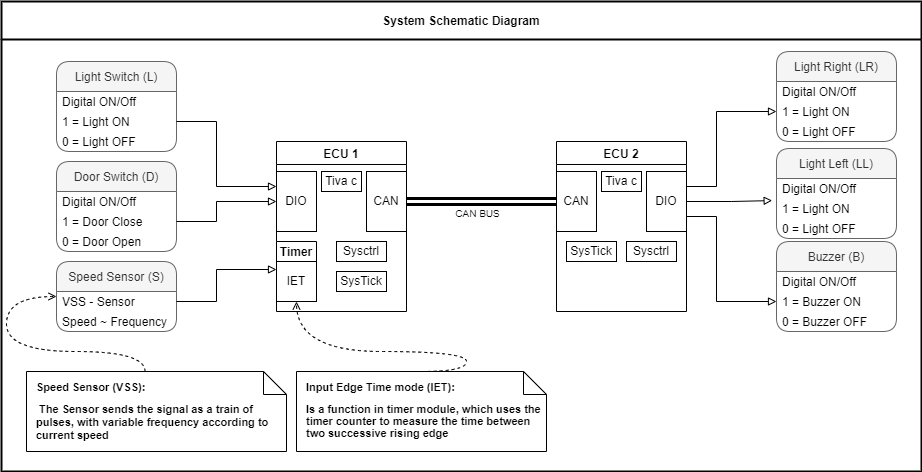

The diagram above was exported from draw.io. Its source (the exported page's mxGraphModel, read from the mxfile embedded in the PNG):
<mxGraphModel dx="782" dy="505" grid="1" gridSize="10" guides="1" tooltips="1" connect="1" arrows="1" fold="1" page="1" pageScale="1.5" pageWidth="1169" pageHeight="826" background="none" math="0" shadow="0">
  <root>
    <mxCell id="0" style=";html=1;" />
    <mxCell id="1" style=";html=1;" parent="0" />
    <mxCell id="ZNWrGHPJ3zRYy6MAshV5-1" value="System Schematic Diagram" style="swimlane;noLabel=0;connectable=0;allowArrows=1;container=1;collapsible=0;expand=0;autosize=1;deletable=0;startSize=38;strokeWidth=2;" parent="1" vertex="1">
      <mxGeometry x="10" y="30" width="920" height="470" as="geometry" />
    </mxCell>
    <mxCell id="A8w7WG_rjHKrOvw02FkJ-2" value="ECU 1" style="swimlane;startSize=23;expand=0;container=1;collapsible=0;" parent="ZNWrGHPJ3zRYy6MAshV5-1" vertex="1">
      <mxGeometry x="275" y="140" width="130" height="170" as="geometry">
        <mxRectangle x="660" y="310" width="80" height="30" as="alternateBounds" />
      </mxGeometry>
    </mxCell>
    <mxCell id="A8w7WG_rjHKrOvw02FkJ-3" value="DIO" style="rounded=0;whiteSpace=wrap;html=1;" parent="A8w7WG_rjHKrOvw02FkJ-2" vertex="1">
      <mxGeometry y="30" width="40" height="60" as="geometry" />
    </mxCell>
    <mxCell id="A8w7WG_rjHKrOvw02FkJ-7" value="CAN" style="rounded=0;whiteSpace=wrap;html=1;" parent="A8w7WG_rjHKrOvw02FkJ-2" vertex="1">
      <mxGeometry x="90" y="30" width="40" height="60" as="geometry" />
    </mxCell>
    <mxCell id="Fpfd3L6Ty4lBidbjEE7r-1" value="Tiva c" style="rounded=0;whiteSpace=wrap;html=1;" parent="A8w7WG_rjHKrOvw02FkJ-2" vertex="1">
      <mxGeometry x="45" y="30" width="40" height="20" as="geometry" />
    </mxCell>
    <mxCell id="Fpfd3L6Ty4lBidbjEE7r-4" value="Timer" style="swimlane;startSize=20;collapsible=0;container=1;portConstraintRotation=0;" parent="A8w7WG_rjHKrOvw02FkJ-2" vertex="1">
      <mxGeometry y="100" width="40" height="60" as="geometry" />
    </mxCell>
    <mxCell id="A8w7WG_rjHKrOvw02FkJ-4" value="IET" style="rounded=0;whiteSpace=wrap;html=1;" parent="Fpfd3L6Ty4lBidbjEE7r-4" vertex="1">
      <mxGeometry y="20" width="40" height="40" as="geometry" />
    </mxCell>
    <mxCell id="Fpfd3L6Ty4lBidbjEE7r-7" value="Sysctrl" style="rounded=0;whiteSpace=wrap;html=1;" parent="A8w7WG_rjHKrOvw02FkJ-2" vertex="1">
      <mxGeometry x="60" y="100" width="50" height="20" as="geometry" />
    </mxCell>
    <mxCell id="Fpfd3L6Ty4lBidbjEE7r-8" value="SysTick" style="rounded=0;whiteSpace=wrap;html=1;" parent="A8w7WG_rjHKrOvw02FkJ-2" vertex="1">
      <mxGeometry x="60" y="130" width="50" height="20" as="geometry" />
    </mxCell>
    <mxCell id="A8w7WG_rjHKrOvw02FkJ-10" value="Door Switch (D)" style="swimlane;fontStyle=0;childLayout=stackLayout;horizontal=1;startSize=30;horizontalStack=0;resizeParent=1;resizeParentMax=0;resizeLast=0;collapsible=0;marginBottom=0;fillColor=#f5f5f5;strokeColor=#666666;fontColor=#333333;gradientColor=none;swimlaneLine=1;glass=0;rounded=1;shadow=0;sketch=0;noLabel=0;perimeter=rectanglePerimeter;" parent="ZNWrGHPJ3zRYy6MAshV5-1" vertex="1">
      <mxGeometry x="55" y="160" width="120" height="90" as="geometry">
        <mxRectangle x="410" y="360" width="140" height="30" as="alternateBounds" />
      </mxGeometry>
    </mxCell>
    <mxCell id="A8w7WG_rjHKrOvw02FkJ-11" value="Digital ON/Off" style="text;strokeColor=none;fillColor=none;align=left;verticalAlign=middle;spacingLeft=4;spacingRight=4;overflow=hidden;points=[[0,0.5],[1,0.5]];portConstraint=eastwest;rotatable=0;" parent="A8w7WG_rjHKrOvw02FkJ-10" vertex="1">
      <mxGeometry y="30" width="120" height="20" as="geometry" />
    </mxCell>
    <mxCell id="A8w7WG_rjHKrOvw02FkJ-12" value="1 = Door Close" style="text;strokeColor=none;fillColor=none;align=left;verticalAlign=middle;spacingLeft=4;spacingRight=4;overflow=hidden;points=[[0,0.5],[1,0.5]];portConstraint=eastwest;rotatable=0;" parent="A8w7WG_rjHKrOvw02FkJ-10" vertex="1">
      <mxGeometry y="50" width="120" height="20" as="geometry" />
    </mxCell>
    <mxCell id="A8w7WG_rjHKrOvw02FkJ-13" value="0 = Door Open" style="text;strokeColor=none;fillColor=none;align=left;verticalAlign=middle;spacingLeft=4;spacingRight=4;overflow=hidden;points=[[0,0.5],[1,0.5]];portConstraint=eastwest;rotatable=0;" parent="A8w7WG_rjHKrOvw02FkJ-10" vertex="1">
      <mxGeometry y="70" width="120" height="20" as="geometry" />
    </mxCell>
    <mxCell id="A8w7WG_rjHKrOvw02FkJ-17" value="Light Switch (L)" style="swimlane;fontStyle=0;childLayout=stackLayout;horizontal=1;startSize=30;horizontalStack=0;resizeParent=1;resizeParentMax=0;resizeLast=0;collapsible=0;marginBottom=0;fillColor=#f5f5f5;strokeColor=#666666;fontColor=#333333;gradientColor=none;swimlaneLine=1;glass=0;rounded=1;shadow=0;sketch=0;noLabel=0;perimeter=rectanglePerimeter;" parent="ZNWrGHPJ3zRYy6MAshV5-1" vertex="1">
      <mxGeometry x="55" y="60" width="120" height="90" as="geometry">
        <mxRectangle x="410" y="360" width="140" height="30" as="alternateBounds" />
      </mxGeometry>
    </mxCell>
    <mxCell id="A8w7WG_rjHKrOvw02FkJ-18" value="Digital ON/Off" style="text;strokeColor=none;fillColor=none;align=left;verticalAlign=middle;spacingLeft=4;spacingRight=4;overflow=hidden;points=[[0,0.5],[1,0.5]];portConstraint=eastwest;rotatable=0;" parent="A8w7WG_rjHKrOvw02FkJ-17" vertex="1">
      <mxGeometry y="30" width="120" height="20" as="geometry" />
    </mxCell>
    <mxCell id="A8w7WG_rjHKrOvw02FkJ-19" value="1 = Light ON" style="text;strokeColor=none;fillColor=none;align=left;verticalAlign=middle;spacingLeft=4;spacingRight=4;overflow=hidden;points=[[0,0.5],[1,0.5]];portConstraint=eastwest;rotatable=0;" parent="A8w7WG_rjHKrOvw02FkJ-17" vertex="1">
      <mxGeometry y="50" width="120" height="20" as="geometry" />
    </mxCell>
    <mxCell id="A8w7WG_rjHKrOvw02FkJ-20" value="0 = Light OFF" style="text;strokeColor=none;fillColor=none;align=left;verticalAlign=middle;spacingLeft=4;spacingRight=4;overflow=hidden;points=[[0,0.5],[1,0.5]];portConstraint=eastwest;rotatable=0;" parent="A8w7WG_rjHKrOvw02FkJ-17" vertex="1">
      <mxGeometry y="70" width="120" height="20" as="geometry" />
    </mxCell>
    <mxCell id="A8w7WG_rjHKrOvw02FkJ-21" value="" style="edgeStyle=orthogonalEdgeStyle;rounded=0;orthogonalLoop=1;jettySize=auto;html=1;exitX=1;exitY=0.5;exitDx=0;exitDy=0;entryX=0;entryY=0.25;entryDx=0;entryDy=0;fontSize=7;verticalAlign=middle;endArrow=block;endFill=0;" parent="ZNWrGHPJ3zRYy6MAshV5-1" source="A8w7WG_rjHKrOvw02FkJ-19" target="A8w7WG_rjHKrOvw02FkJ-3" edge="1">
      <mxGeometry x="0.4595" relative="1" as="geometry">
        <Array as="points">
          <mxPoint x="215" y="120" />
          <mxPoint x="215" y="185" />
        </Array>
        <mxPoint as="offset" />
      </mxGeometry>
    </mxCell>
    <mxCell id="A8w7WG_rjHKrOvw02FkJ-24" value="Speed Sensor (S)" style="swimlane;fontStyle=0;childLayout=stackLayout;horizontal=1;startSize=30;horizontalStack=0;resizeParent=1;resizeParentMax=0;resizeLast=0;collapsible=0;marginBottom=0;fillColor=#f5f5f5;strokeColor=#666666;fontColor=#333333;gradientColor=none;swimlaneLine=1;glass=0;rounded=1;shadow=0;sketch=0;noLabel=0;perimeter=rectanglePerimeter;" parent="ZNWrGHPJ3zRYy6MAshV5-1" vertex="1">
      <mxGeometry x="55" y="260" width="120" height="70" as="geometry">
        <mxRectangle x="410" y="360" width="140" height="30" as="alternateBounds" />
      </mxGeometry>
    </mxCell>
    <mxCell id="A8w7WG_rjHKrOvw02FkJ-25" value="VSS - Sensor" style="text;strokeColor=none;fillColor=none;align=left;verticalAlign=middle;spacingLeft=4;spacingRight=4;overflow=hidden;points=[[0,0.5],[1,0.5]];portConstraint=eastwest;rotatable=0;" parent="A8w7WG_rjHKrOvw02FkJ-24" vertex="1">
      <mxGeometry y="30" width="120" height="20" as="geometry" />
    </mxCell>
    <mxCell id="A8w7WG_rjHKrOvw02FkJ-26" value="Speed ~ Frequency" style="text;strokeColor=none;fillColor=none;align=left;verticalAlign=middle;spacingLeft=4;spacingRight=4;overflow=hidden;points=[[0,0.5],[1,0.5]];portConstraint=eastwest;rotatable=0;" parent="A8w7WG_rjHKrOvw02FkJ-24" vertex="1">
      <mxGeometry y="50" width="120" height="20" as="geometry" />
    </mxCell>
    <mxCell id="A8w7WG_rjHKrOvw02FkJ-33" value="ECU 2" style="swimlane;startSize=23;expand=0;container=1;collapsible=0;" parent="ZNWrGHPJ3zRYy6MAshV5-1" vertex="1">
      <mxGeometry x="555" y="140" width="130" height="170" as="geometry">
        <mxRectangle x="660" y="310" width="80" height="30" as="alternateBounds" />
      </mxGeometry>
    </mxCell>
    <mxCell id="A8w7WG_rjHKrOvw02FkJ-38" style="edgeStyle=orthogonalEdgeStyle;rounded=0;orthogonalLoop=1;jettySize=auto;html=1;exitX=0.5;exitY=1;exitDx=0;exitDy=0;" parent="A8w7WG_rjHKrOvw02FkJ-33" edge="1">
      <mxGeometry relative="1" as="geometry">
        <mxPoint x="35" y="150" as="sourcePoint" />
        <mxPoint x="35" y="150" as="targetPoint" />
      </mxGeometry>
    </mxCell>
    <mxCell id="A8w7WG_rjHKrOvw02FkJ-39" value="CAN" style="rounded=0;whiteSpace=wrap;html=1;" parent="A8w7WG_rjHKrOvw02FkJ-33" vertex="1">
      <mxGeometry y="30" width="40" height="60" as="geometry" />
    </mxCell>
    <mxCell id="A8w7WG_rjHKrOvw02FkJ-34" value="DIO" style="rounded=0;whiteSpace=wrap;html=1;" parent="A8w7WG_rjHKrOvw02FkJ-33" vertex="1">
      <mxGeometry x="90" y="30" width="40" height="60" as="geometry" />
    </mxCell>
    <mxCell id="Fpfd3L6Ty4lBidbjEE7r-9" value="Tiva c" style="rounded=0;whiteSpace=wrap;html=1;" parent="A8w7WG_rjHKrOvw02FkJ-33" vertex="1">
      <mxGeometry x="45" y="30" width="40" height="20" as="geometry" />
    </mxCell>
    <mxCell id="Fpfd3L6Ty4lBidbjEE7r-11" value="Sysctrl" style="rounded=0;whiteSpace=wrap;html=1;" parent="A8w7WG_rjHKrOvw02FkJ-33" vertex="1">
      <mxGeometry x="70" y="100" width="50" height="20" as="geometry" />
    </mxCell>
    <mxCell id="Fpfd3L6Ty4lBidbjEE7r-12" value="SysTick" style="rounded=0;whiteSpace=wrap;html=1;" parent="A8w7WG_rjHKrOvw02FkJ-33" vertex="1">
      <mxGeometry x="10" y="100" width="50" height="20" as="geometry" />
    </mxCell>
    <mxCell id="A8w7WG_rjHKrOvw02FkJ-40" value="CAN BUS" style="edgeStyle=orthogonalEdgeStyle;rounded=0;orthogonalLoop=1;jettySize=auto;html=1;fontSize=10;endArrow=block;endFill=0;shape=link;strokeWidth=3;verticalAlign=top;exitX=1;exitY=0.5;exitDx=0;exitDy=0;entryX=0;entryY=0.5;entryDx=0;entryDy=0;" parent="ZNWrGHPJ3zRYy6MAshV5-1" source="A8w7WG_rjHKrOvw02FkJ-7" target="A8w7WG_rjHKrOvw02FkJ-39" edge="1">
      <mxGeometry x="-0.0476" relative="1" as="geometry">
        <mxPoint x="425" y="200" as="sourcePoint" />
        <mxPoint x="595" y="200" as="targetPoint" />
        <mxPoint as="offset" />
      </mxGeometry>
    </mxCell>
    <mxCell id="A8w7WG_rjHKrOvw02FkJ-43" value="Light Right (LR)" style="swimlane;fontStyle=0;childLayout=stackLayout;horizontal=1;startSize=30;horizontalStack=0;resizeParent=1;resizeParentMax=0;resizeLast=0;collapsible=0;marginBottom=0;fillColor=#f5f5f5;strokeColor=#666666;fontColor=#333333;gradientColor=none;swimlaneLine=1;glass=0;rounded=1;shadow=0;sketch=0;noLabel=0;perimeter=rectanglePerimeter;" parent="ZNWrGHPJ3zRYy6MAshV5-1" vertex="1">
      <mxGeometry x="775" y="50" width="120" height="90" as="geometry">
        <mxRectangle x="410" y="360" width="140" height="30" as="alternateBounds" />
      </mxGeometry>
    </mxCell>
    <mxCell id="A8w7WG_rjHKrOvw02FkJ-44" value="Digital ON/Off" style="text;strokeColor=none;fillColor=none;align=left;verticalAlign=middle;spacingLeft=4;spacingRight=4;overflow=hidden;points=[[0,0.5],[1,0.5]];portConstraint=eastwest;rotatable=0;" parent="A8w7WG_rjHKrOvw02FkJ-43" vertex="1">
      <mxGeometry y="30" width="120" height="20" as="geometry" />
    </mxCell>
    <mxCell id="A8w7WG_rjHKrOvw02FkJ-45" value="1 = Light ON" style="text;strokeColor=none;fillColor=none;align=left;verticalAlign=middle;spacingLeft=4;spacingRight=4;overflow=hidden;points=[[0,0.5],[1,0.5]];portConstraint=eastwest;rotatable=0;" parent="A8w7WG_rjHKrOvw02FkJ-43" vertex="1">
      <mxGeometry y="50" width="120" height="20" as="geometry" />
    </mxCell>
    <mxCell id="A8w7WG_rjHKrOvw02FkJ-46" value="0 = Light OFF" style="text;strokeColor=none;fillColor=none;align=left;verticalAlign=middle;spacingLeft=4;spacingRight=4;overflow=hidden;points=[[0,0.5],[1,0.5]];portConstraint=eastwest;rotatable=0;" parent="A8w7WG_rjHKrOvw02FkJ-43" vertex="1">
      <mxGeometry y="70" width="120" height="20" as="geometry" />
    </mxCell>
    <mxCell id="A8w7WG_rjHKrOvw02FkJ-47" value="Light Left (LL)" style="swimlane;fontStyle=0;childLayout=stackLayout;horizontal=1;startSize=30;horizontalStack=0;resizeParent=1;resizeParentMax=0;resizeLast=0;collapsible=0;marginBottom=0;fillColor=#f5f5f5;strokeColor=#666666;fontColor=#333333;gradientColor=none;swimlaneLine=1;glass=0;rounded=1;shadow=0;sketch=0;noLabel=0;perimeter=rectanglePerimeter;" parent="ZNWrGHPJ3zRYy6MAshV5-1" vertex="1">
      <mxGeometry x="775" y="147" width="120" height="90" as="geometry">
        <mxRectangle x="410" y="360" width="140" height="30" as="alternateBounds" />
      </mxGeometry>
    </mxCell>
    <mxCell id="A8w7WG_rjHKrOvw02FkJ-48" value="Digital ON/Off" style="text;strokeColor=none;fillColor=none;align=left;verticalAlign=middle;spacingLeft=4;spacingRight=4;overflow=hidden;points=[[0,0.5],[1,0.5]];portConstraint=eastwest;rotatable=0;" parent="A8w7WG_rjHKrOvw02FkJ-47" vertex="1">
      <mxGeometry y="30" width="120" height="20" as="geometry" />
    </mxCell>
    <mxCell id="A8w7WG_rjHKrOvw02FkJ-49" value="1 = Light ON" style="text;strokeColor=none;fillColor=none;align=left;verticalAlign=middle;spacingLeft=4;spacingRight=4;overflow=hidden;points=[[0,0.5],[1,0.5]];portConstraint=eastwest;rotatable=0;" parent="A8w7WG_rjHKrOvw02FkJ-47" vertex="1">
      <mxGeometry y="50" width="120" height="20" as="geometry" />
    </mxCell>
    <mxCell id="A8w7WG_rjHKrOvw02FkJ-50" value="0 = Light OFF" style="text;strokeColor=none;fillColor=none;align=left;verticalAlign=middle;spacingLeft=4;spacingRight=4;overflow=hidden;points=[[0,0.5],[1,0.5]];portConstraint=eastwest;rotatable=0;" parent="A8w7WG_rjHKrOvw02FkJ-47" vertex="1">
      <mxGeometry y="70" width="120" height="20" as="geometry" />
    </mxCell>
    <mxCell id="A8w7WG_rjHKrOvw02FkJ-51" value="Buzzer (B)" style="swimlane;fontStyle=0;childLayout=stackLayout;horizontal=1;startSize=30;horizontalStack=0;resizeParent=1;resizeParentMax=0;resizeLast=0;collapsible=0;marginBottom=0;fillColor=#f5f5f5;strokeColor=#666666;fontColor=#333333;gradientColor=none;swimlaneLine=1;glass=0;rounded=1;shadow=0;sketch=0;noLabel=0;perimeter=rectanglePerimeter;" parent="ZNWrGHPJ3zRYy6MAshV5-1" vertex="1">
      <mxGeometry x="775" y="240" width="120" height="90" as="geometry">
        <mxRectangle x="410" y="360" width="140" height="30" as="alternateBounds" />
      </mxGeometry>
    </mxCell>
    <mxCell id="A8w7WG_rjHKrOvw02FkJ-52" value="Digital ON/Off" style="text;strokeColor=none;fillColor=none;align=left;verticalAlign=middle;spacingLeft=4;spacingRight=4;overflow=hidden;points=[[0,0.5],[1,0.5]];portConstraint=eastwest;rotatable=0;" parent="A8w7WG_rjHKrOvw02FkJ-51" vertex="1">
      <mxGeometry y="30" width="120" height="20" as="geometry" />
    </mxCell>
    <mxCell id="A8w7WG_rjHKrOvw02FkJ-53" value="1 = Buzzer ON" style="text;strokeColor=none;fillColor=none;align=left;verticalAlign=middle;spacingLeft=4;spacingRight=4;overflow=hidden;points=[[0,0.5],[1,0.5]];portConstraint=eastwest;rotatable=0;" parent="A8w7WG_rjHKrOvw02FkJ-51" vertex="1">
      <mxGeometry y="50" width="120" height="20" as="geometry" />
    </mxCell>
    <mxCell id="A8w7WG_rjHKrOvw02FkJ-54" value="0 = Buzzer OFF" style="text;strokeColor=none;fillColor=none;align=left;verticalAlign=middle;spacingLeft=4;spacingRight=4;overflow=hidden;points=[[0,0.5],[1,0.5]];portConstraint=eastwest;rotatable=0;" parent="A8w7WG_rjHKrOvw02FkJ-51" vertex="1">
      <mxGeometry y="70" width="120" height="20" as="geometry" />
    </mxCell>
    <mxCell id="A8w7WG_rjHKrOvw02FkJ-55" style="edgeStyle=orthogonalEdgeStyle;rounded=0;orthogonalLoop=1;jettySize=auto;html=1;exitX=1;exitY=0.25;exitDx=0;exitDy=0;entryX=0;entryY=0.5;entryDx=0;entryDy=0;strokeWidth=1;fontSize=10;endArrow=block;endFill=0;" parent="ZNWrGHPJ3zRYy6MAshV5-1" source="A8w7WG_rjHKrOvw02FkJ-34" target="A8w7WG_rjHKrOvw02FkJ-45" edge="1">
      <mxGeometry relative="1" as="geometry">
        <Array as="points">
          <mxPoint x="715" y="185" />
          <mxPoint x="715" y="110" />
        </Array>
      </mxGeometry>
    </mxCell>
    <mxCell id="A8w7WG_rjHKrOvw02FkJ-56" style="edgeStyle=orthogonalEdgeStyle;rounded=0;orthogonalLoop=1;jettySize=auto;html=1;exitX=1;exitY=0.5;exitDx=0;exitDy=0;entryX=-0.036;entryY=0.104;entryDx=0;entryDy=0;entryPerimeter=0;strokeWidth=1;fontSize=10;endArrow=block;endFill=0;" parent="ZNWrGHPJ3zRYy6MAshV5-1" source="A8w7WG_rjHKrOvw02FkJ-34" target="A8w7WG_rjHKrOvw02FkJ-49" edge="1">
      <mxGeometry relative="1" as="geometry" />
    </mxCell>
    <mxCell id="A8w7WG_rjHKrOvw02FkJ-57" style="edgeStyle=orthogonalEdgeStyle;rounded=0;orthogonalLoop=1;jettySize=auto;html=1;exitX=1;exitY=0.75;exitDx=0;exitDy=0;entryX=0;entryY=0.5;entryDx=0;entryDy=0;strokeWidth=1;fontSize=10;endArrow=block;endFill=0;" parent="ZNWrGHPJ3zRYy6MAshV5-1" source="A8w7WG_rjHKrOvw02FkJ-34" target="A8w7WG_rjHKrOvw02FkJ-53" edge="1">
      <mxGeometry relative="1" as="geometry">
        <Array as="points">
          <mxPoint x="715" y="215" />
          <mxPoint x="715" y="300" />
        </Array>
      </mxGeometry>
    </mxCell>
    <mxCell id="A8w7WG_rjHKrOvw02FkJ-58" style="edgeStyle=orthogonalEdgeStyle;rounded=0;orthogonalLoop=1;jettySize=auto;html=1;exitX=1;exitY=0.5;exitDx=0;exitDy=0;entryX=0;entryY=0.5;entryDx=0;entryDy=0;strokeWidth=1;fontSize=10;endArrow=block;endFill=0;" parent="ZNWrGHPJ3zRYy6MAshV5-1" source="A8w7WG_rjHKrOvw02FkJ-12" target="A8w7WG_rjHKrOvw02FkJ-3" edge="1">
      <mxGeometry relative="1" as="geometry">
        <Array as="points">
          <mxPoint x="215" y="220" />
          <mxPoint x="215" y="200" />
        </Array>
      </mxGeometry>
    </mxCell>
    <mxCell id="A8w7WG_rjHKrOvw02FkJ-59" style="edgeStyle=orthogonalEdgeStyle;rounded=0;orthogonalLoop=1;jettySize=auto;html=1;exitX=1;exitY=0.5;exitDx=0;exitDy=0;strokeWidth=1;fontSize=10;endArrow=block;endFill=0;" parent="ZNWrGHPJ3zRYy6MAshV5-1" source="A8w7WG_rjHKrOvw02FkJ-25" edge="1">
      <mxGeometry relative="1" as="geometry">
        <Array as="points">
          <mxPoint x="215" y="300" />
          <mxPoint x="215" y="268" />
        </Array>
        <mxPoint x="275" y="268" as="targetPoint" />
      </mxGeometry>
    </mxCell>
    <mxCell id="A8w7WG_rjHKrOvw02FkJ-72" style="edgeStyle=orthogonalEdgeStyle;curved=1;rounded=0;orthogonalLoop=1;jettySize=auto;html=1;exitX=0;exitY=0;exitDx=118.5;exitDy=0;exitPerimeter=0;entryX=0;entryY=0.5;entryDx=0;entryDy=0;strokeWidth=1;fontSize=11;endArrow=open;endFill=0;dashed=1;" parent="ZNWrGHPJ3zRYy6MAshV5-1" source="A8w7WG_rjHKrOvw02FkJ-67" target="A8w7WG_rjHKrOvw02FkJ-24" edge="1">
      <mxGeometry relative="1" as="geometry" />
    </mxCell>
    <mxCell id="A8w7WG_rjHKrOvw02FkJ-67" value="&lt;p style=&quot;margin: 10px 0px 0px 10px; text-align: left; line-height: 1.1; font-size: 11px;&quot;&gt;&lt;b style=&quot;font-size: 11px;&quot;&gt;Speed Sensor (VSS):&lt;/b&gt;&lt;/p&gt;&lt;p style=&quot;margin: 10px 0px 0px 10px; text-align: left; font-size: 11px;&quot;&gt;&lt;b style=&quot;font-size: 11px;&quot;&gt;&amp;nbsp;&lt;/b&gt;&lt;b style=&quot;font-size: 11px;&quot;&gt;The Sensor sends the signal as a train of pulses,&amp;nbsp;&lt;/b&gt;&lt;b style=&quot;font-size: 11px;&quot;&gt;with variable frequency according to current speed&lt;/b&gt;&lt;/p&gt;" style="shape=note;size=23;spacingLeft=3;html=1;overflow=fill;rounded=1;shadow=0;glass=0;sketch=0;fontSize=11;gradientColor=none;verticalAlign=middle;labelPosition=center;verticalLabelPosition=middle;align=center;labelBackgroundColor=none;labelBorderColor=none;spacing=-2;whiteSpace=wrap;" parent="ZNWrGHPJ3zRYy6MAshV5-1" vertex="1">
      <mxGeometry x="25" y="370" width="260" height="80" as="geometry" />
    </mxCell>
    <mxCell id="Fpfd3L6Ty4lBidbjEE7r-3" style="edgeStyle=orthogonalEdgeStyle;rounded=0;orthogonalLoop=1;jettySize=auto;html=1;exitX=0.5;exitY=0;exitDx=0;exitDy=0;exitPerimeter=0;dashed=1;endArrow=open;endFill=0;curved=1;entryX=0.5;entryY=1;entryDx=0;entryDy=0;" parent="ZNWrGHPJ3zRYy6MAshV5-1" source="Fpfd3L6Ty4lBidbjEE7r-2" target="Fpfd3L6Ty4lBidbjEE7r-4" edge="1">
      <mxGeometry relative="1" as="geometry">
        <mxPoint x="255" y="340" as="targetPoint" />
        <Array as="points">
          <mxPoint x="465" y="370" />
          <mxPoint x="465" y="350" />
          <mxPoint x="295" y="350" />
        </Array>
      </mxGeometry>
    </mxCell>
    <mxCell id="Fpfd3L6Ty4lBidbjEE7r-2" value="&lt;p style=&quot;margin: 10px 0px 0px 10px; text-align: left; line-height: 1.1; font-size: 11px;&quot;&gt;&lt;b&gt;Input Edge Time mode (IET):&lt;/b&gt;&lt;/p&gt;&lt;p style=&quot;margin: 10px 0px 0px 10px; text-align: left; line-height: 1.1;&quot;&gt;&lt;b style=&quot;font-size: 11px;&quot;&gt;Is a function in timer module, which uses the timer counter to measure the time between two &lt;/b&gt;&lt;b&gt;successive&lt;/b&gt;&lt;b style=&quot;font-size: 11px;&quot;&gt;&amp;nbsp;rising edge&lt;/b&gt;&lt;/p&gt;" style="shape=note;size=23;spacingLeft=3;html=1;overflow=fill;rounded=1;shadow=0;glass=0;sketch=0;fontSize=11;gradientColor=none;verticalAlign=middle;labelPosition=center;verticalLabelPosition=middle;align=center;labelBackgroundColor=none;labelBorderColor=none;spacing=-2;whiteSpace=wrap;" parent="ZNWrGHPJ3zRYy6MAshV5-1" vertex="1">
      <mxGeometry x="295" y="370" width="250" height="80" as="geometry" />
    </mxCell>
  </root>
</mxGraphModel>